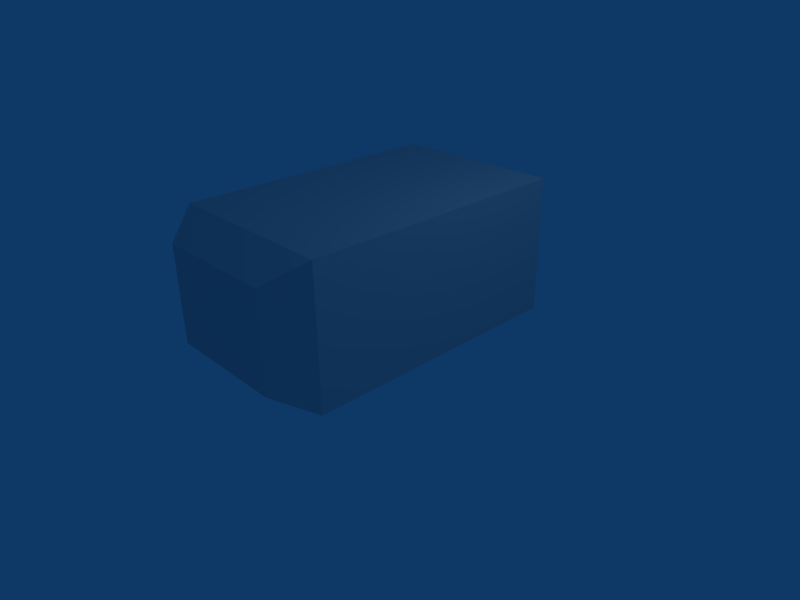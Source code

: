 # Source: racao.blend  (saved by Blender 2.49.2; exported with 4.5.12 LTS)
import bpy
from mathutils import Matrix  # noqa: F401  (used for matrix-valued properties, if any)

bpy.ops.wm.read_factory_settings(use_empty=True)
scene = bpy.context.scene
scene.name = 'Scene'

# ---- collections
col_collection_1 = bpy.data.collections.new('Collection 1'); scene.collection.children.link(col_collection_1)

# ---- materials (node trees are filled in below, after node groups)
mat_material = bpy.data.materials.new('Material')
mat_material.alpha_threshold = 0.0
mat_material.roughness = 0.5
mat_material.line_color = (0.0, 0.0, 0.0, 1.0)

# ---- material node trees

# ---- world
world_world = bpy.data.worlds.new('World'); scene.world = world_world
world_world.color = (0.05656, 0.2208, 0.4)
world_world.use_sun_shadow = False
world_world.sun_shadow_jitter_overblur = 0.0
world_world.cycles.sampling_method = 'MANUAL'
world_world.cycles.sample_map_resolution = 256

# ---- cameras
cam_camera = bpy.data.cameras.new('Camera')
cam_camera.passepartout_alpha = 0.2
cam_camera.clip_end = 100.0
cam_camera.lens = 35.0
cam_camera.ortho_scale = 7.314
cam_camera.show_passepartout = False
cam_camera.show_safe_areas = True
cam_camera.dof.focus_distance = 0.0
cam_camera.dof.aperture_fstop = 128.0

# ---- lights
light_spot = bpy.data.lights.new('Spot', 'POINT')
light_spot.transmission_factor = 0.0
light_spot.cutoff_distance = 30.0
light_spot.energy = 100.0
light_spot.shadow_buffer_clip_start = 1.001
light_spot.shadow_soft_size = 1.0
light_spot.shadow_maximum_resolution = 0.006
light_spot.use_absolute_resolution = True
light_spot.cycles.use_multiple_importance_sampling = False

# ---- meshes
me_cube = bpy.data.meshes.new('Cube')
me_cube.from_pydata([(1.0, 2.733, 0.02343), (1.0, 2.733, -0.9766), (-1.0, 2.733, -0.9766), (-1.0, 2.733, 0.02343), (1.0, -1.267, 0.02343), (1.0, -1.267, -0.9766), (-1.0, -1.267, -0.9766), (-1.0, -1.267, 0.02343), (-0.7, -1.767, -0.1266), (-0.7, -1.767, -0.8266), (0.7, -1.767, -0.8266), (0.7, -1.767, -0.1266), (-0.7, 3.233, -0.1266), (-0.7, 3.233, -0.8266), (0.7, 3.233, -0.8266), (0.7, 3.233, -0.1266)], [], [(0, 4, 5, 1), (1, 5, 6, 2), (2, 6, 7, 3), (4, 0, 3, 7), (7, 6, 9, 8), (6, 5, 10, 9), (4, 7, 8, 11), (5, 4, 11, 10), (11, 8, 9, 10), (2, 3, 12, 13), (1, 2, 13, 14), (3, 0, 15, 12), (0, 1, 14, 15), (15, 14, 13, 12)])
_uv = me_cube.uv_layers.new(name='UVTex')
_uv.uv.foreach_set('vector', [0.8565, 0.3679, 0.1161, 0.3679, 0.1161, 0.2609, 0.8565, 0.2609, 0.8565, 0.2609, 0.1161, 0.2609, 0.1161, 0.1396, 0.8565, 0.1396, 0.8565, 0.795, 0.1161, 0.795, 0.1161, 0.688, 0.8565, 0.688, 0.1161, 0.3679, 0.8565, 0.3679, 0.8565, 0.688, 0.1161, 0.688, 0.1161, 0.688, 0.1161, 0.795, 0.02359, 0.8037, 0.02359, 0.7204, 0.1161, 0.1396, 0.1161, 0.2609, 0.02359, 0.2522, 0.02359, 0.1484, 0.1161, 0.3679, 0.1161, 0.03264, 0.02359, 0.06509, 0.02359, 0.3355, 0.1161, 0.2609, 0.1161, 0.3679, 0.02359, 0.3355, 0.02359, 0.2522, 0.4796, 0.9793, 0.1911, 0.9793, 0.1911, 0.8351, 0.4796, 0.8351, 0.8565, 0.795, 0.8565, 0.688, 0.9491, 0.7204, 0.9491, 0.8037, 0.8565, 0.2609, 0.8565, 0.1396, 0.9491, 0.1484, 0.9491, 0.2522, 0.8565, 0.03264, 0.8565, 0.3679, 0.9491, 0.3355, 0.9491, 0.06509, 0.8565, 0.3679, 0.8565, 0.2609, 0.9491, 0.2522, 0.9491, 0.3355, 0.7682, 0.8351, 0.7682, 0.9793, 0.4796, 0.9793, 0.4796, 0.8351])
me_cube.materials.append(mat_material)
me_cube.use_remesh_preserve_volume = False
me_cube.use_remesh_preserve_attributes = False
me_cube.use_mirror_vertex_groups = False
me_cube.update()
arm_armature = bpy.data.armatures.new('Armature')  # bones are not reproduced

# ---- objects
ob_armature = bpy.data.objects.new('Armature', arm_armature)
ob_cube = bpy.data.objects.new('Cube', me_cube)
ob_lamp = bpy.data.objects.new('Lamp', light_spot)
ob_camera = bpy.data.objects.new('Camera', cam_camera)

# ---- transforms, parenting, visibility, modifiers, constraints
ob_armature.location = (0.0, 0.0, 0.0)
ob_armature.lock_rotations_4d = False
ob_armature.empty_display_type = 'ARROWS'
ob_armature.lineart.crease_threshold = 0.0
ob_cube.parent = ob_armature
ob_cube.location = (0.0, -0.733, 2.0)
ob_cube.scale = (1.283, 1.0, 2.0)
ob_cube.lock_rotations_4d = False
ob_cube.empty_display_type = 'ARROWS'
ob_cube.color = (0.0, 0.0, 0.0, 1.0)
ob_cube.lineart.crease_threshold = 0.0
_vg = ob_cube.vertex_groups.new(name='Bone')
_vg.add([0, 1, 2, 3, 4, 5, 6, 7, 8, 9, 10, 11, 12, 13, 14, 15], 1.0, 'REPLACE')
_m = ob_cube.modifiers.new('Armature', 'ARMATURE')
_m.object = ob_armature
_m.use_bone_envelopes = True
ob_lamp.location = (4.076, 1.005, 5.904)
ob_lamp.rotation_euler = (0.6503, 0.05522, 1.866)
ob_lamp.lock_rotations_4d = False
ob_lamp.empty_display_type = 'ARROWS'
ob_lamp.color = (0.0, 0.0, 0.0, 0.0)
ob_lamp.lineart.crease_threshold = 0.0
ob_camera.location = (7.481, -6.508, 5.344)
ob_camera.rotation_euler = (1.109, 0.01082, 0.8149)
ob_camera.lock_rotations_4d = False
ob_camera.empty_display_type = 'ARROWS'
ob_camera.color = (0.0, 0.0, 0.0, 0.0)
ob_camera.display_type = 'WIRE'
ob_camera.lineart.crease_threshold = 0.0

# ---- collection membership
col_collection_1.objects.link(ob_armature)
col_collection_1.objects.link(ob_cube)
col_collection_1.objects.link(ob_lamp)
col_collection_1.objects.link(ob_camera)

# ---- scene / render settings (as saved in the file)
scene.camera = ob_camera
scene.frame_start = 1; scene.frame_end = 250; scene.frame_set(1)
scene.render.engine = 'BLENDER_EEVEE_NEXT'
scene.render.image_settings.file_format = 'JPEG'
scene.render.image_settings.color_mode = 'RGB'
scene.render.image_settings.compression = 90
scene.render.resolution_x = 800
scene.render.resolution_y = 600
scene.render.pixel_aspect_x = 100.0
scene.render.pixel_aspect_y = 100.0
scene.render.fps = 25
scene.render.dither_intensity = 0.0
scene.render.use_compositing = False
scene.render.use_sequencer = False
scene.render.bake_margin = 2
scene.render.bake_bias = 0.0
scene.render.use_stamp_time = False
scene.render.use_stamp_date = False
scene.render.use_stamp_frame = False
scene.render.use_stamp_camera = False
scene.render.use_stamp_scene = False
scene.render.use_stamp_filename = False
scene.render.use_stamp_render_time = False
scene.render.stamp_font_size = 0
scene.cycles.use_denoising = False
scene.cycles.samples = 10
scene.cycles.sampling_pattern = 'TABULATED_SOBOL'
scene.cycles.light_sampling_threshold = 0.0
scene.cycles.use_adaptive_sampling = False
scene.cycles.use_light_tree = False
scene.cycles.blur_glossy = 0.0
scene.cycles.volume_bounces = 1
scene.cycles.pixel_filter_type = 'GAUSSIAN'
scene.cycles.sample_clamp_indirect = 0.0
scene.view_settings.view_transform = 'Raw'
bpy.context.view_layer.update()
